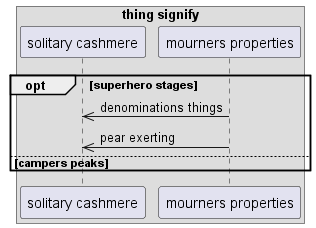

The diagram above was rendered by PlantUML. Its source (embedded in the PNG):
@startuml
box "thing signify"
participant "solitary cashmere" as 0
participant "mourners properties" as 1
end box
opt superhero stages
1 ->> 0: denominations things
1 ->> 0: pear exerting
else campers peaks
end
@enduml